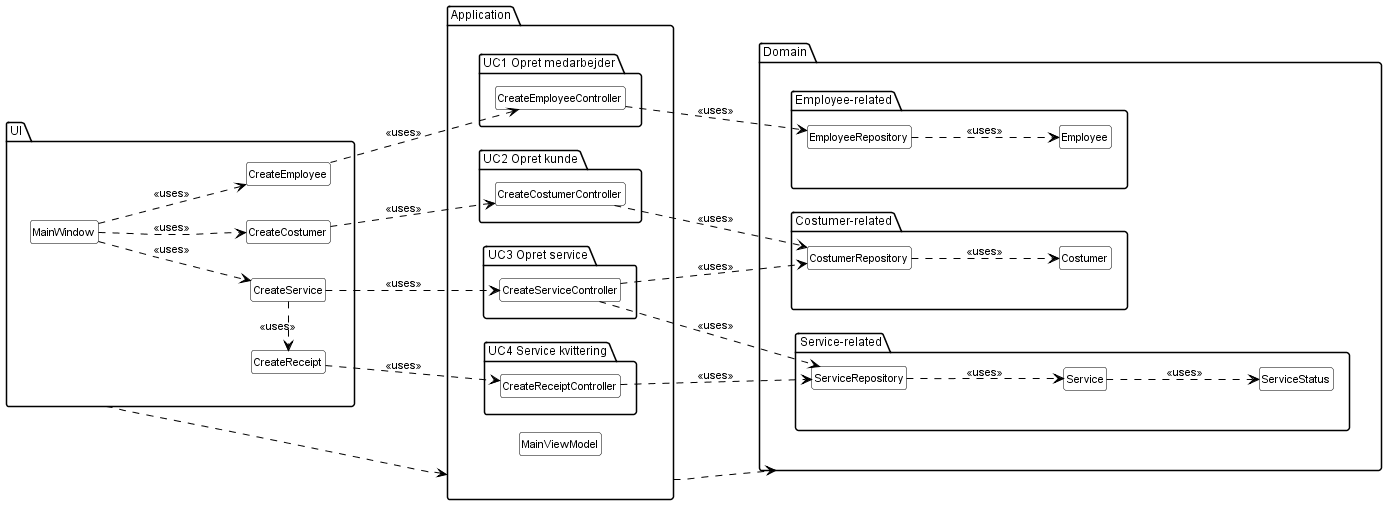

The diagram above was rendered by PlantUML. Its source (embedded in the PNG):
@startuml
' Pakkediagram (PD) - Vekto WPF Application, logisk arkitektur
' Samme format som undervisningens eksempel (Pr23 «Opbygning af pakkediagram»):
'  - Tre pakker side om side: UI, Application, Domain.
'  - Underpakker pr. use case i Application og pr. domæneområde i Domain.
'  - Kun klassenavne. Stiplede, lige pile med «uses» fra den, der bruger, mod den, der bliver brugt.
'  - Umærkede pile mellem pakkerne viser afhængigheden mellem lagene.
' Lagene svarer til MVVM (Pr27/Pr29) og namespaces i koden:
'  UI = View (Vekto.Views), Application = ViewModel (Vekto.ViewModels), Domain = Model (Vekto.Models).
'  Repositories ligger i Vekto.Models i koden (som PersonRepository i Pr27) og står derfor i Domain.
' Ingen database/CSV som nederste lag (Larman kap. 13).

left to right direction
skinparam linetype polyline
skinparam packageStyle folder
skinparam shadowing false
skinparam backgroundColor white
skinparam defaultFontName Arial
skinparam defaultFontSize 11
skinparam ranksep 110
skinparam nodesep 35
skinparam package {
  BorderColor black
  BackgroundColor white
  FontStyle plain
  FontSize 12
}
skinparam class {
  BackgroundColor white
  BorderColor black
  ArrowColor black
}
skinparam ArrowColor black
hide circle
hide members
hide stereotype

' =====================================================================
package "UI" as UI {
  class MainWindow
  class CreateEmployee
  class CreateCostumer
  class CreateService
  class CreateReceipt
}

' =====================================================================
package "Application" as Application {
  package "UC1 Opret medarbejder" as UC1 {
    class CreateEmployeeController
  }
  package "UC2 Opret kunde" as UC2 {
    class CreateCostumerController
  }
  package "UC3 Opret service" as UC3 {
    class CreateServiceController
  }
  package "UC4 Service kvittering" as UC4 {
    class CreateReceiptController
  }
  class MainViewModel
}

' =====================================================================
package "Domain" as Domain {
  package "Employee-related" as EmpRel {
    class EmployeeRepository
    class Employee
  }
  package "Costumer-related" as CosRel {
    class CostumerRepository
    class Costumer
  }
  package "Service-related" as SerRel {
    class ServiceRepository
    class Service
    enum ServiceStatus
  }
}

' ---------- Skjulte hjælpelinjer: holder rækkerne på linje ----------
CreateEmployee -[hidden]right- CreateCostumer
CreateCostumer -[hidden]right- CreateService
CreateService -[hidden]right- CreateReceipt
CreateEmployeeController -[hidden]right- CreateCostumerController
CreateCostumerController -[hidden]right- CreateServiceController
CreateServiceController -[hidden]right- CreateReceiptController
CreateReceiptController -[hidden]right- MainViewModel
EmployeeRepository -[hidden]right- CostumerRepository
CostumerRepository -[hidden]right- ServiceRepository

' ---------- Afhængigheder mellem lagene ----------
UI ..> Application
Application ..> Domain

' ---------- UI ----------
MainWindow ..> CreateEmployee : <<uses>>
MainWindow ..> CreateCostumer : <<uses>>
MainWindow ..> CreateService : <<uses>>
CreateService ..> CreateReceipt : <<uses>>

' ---------- UI -> Application ----------
CreateEmployee ..> CreateEmployeeController : <<uses>>
CreateCostumer ..> CreateCostumerController : <<uses>>
CreateService ..> CreateServiceController : <<uses>>
CreateReceipt ..> CreateReceiptController : <<uses>>

' ---------- Application -> Domain ----------
CreateEmployeeController ..> EmployeeRepository : <<uses>>
CreateCostumerController ..> CostumerRepository : <<uses>>
CreateServiceController ..> CostumerRepository : <<uses>>
CreateServiceController ..> ServiceRepository : <<uses>>
CreateReceiptController ..> ServiceRepository : <<uses>>

' ---------- Domain ----------
EmployeeRepository ..> Employee : <<uses>>
CostumerRepository ..> Costumer : <<uses>>
ServiceRepository ..> Service : <<uses>>
Service ..> ServiceStatus : <<uses>>
@enduml